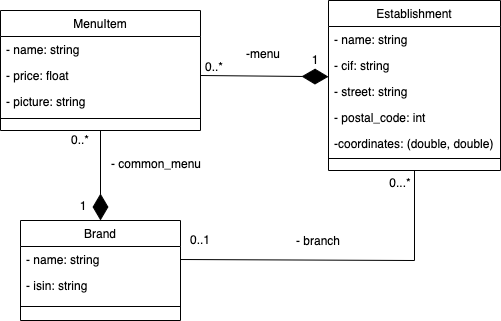

The diagram above was exported from draw.io. Its source (the exported page's mxGraphModel, read from the mxfile embedded in the PNG):
<mxGraphModel dx="2066" dy="1186" grid="1" gridSize="10" guides="1" tooltips="1" connect="1" arrows="1" fold="1" page="1" pageScale="1" pageWidth="827" pageHeight="1169" math="0" shadow="0">
  <root>
    <mxCell id="WIyWlLk6GJQsqaUBKTNV-0" />
    <mxCell id="WIyWlLk6GJQsqaUBKTNV-1" parent="WIyWlLk6GJQsqaUBKTNV-0" />
    <mxCell id="zkfFHV4jXpPFQw0GAbJ--0" value="MenuItem" style="swimlane;fontStyle=0;align=center;verticalAlign=top;childLayout=stackLayout;horizontal=1;startSize=26;horizontalStack=0;resizeParent=1;resizeLast=0;collapsible=1;marginBottom=0;rounded=0;shadow=0;strokeWidth=1;" parent="WIyWlLk6GJQsqaUBKTNV-1" vertex="1">
      <mxGeometry x="180" y="130" width="200" height="120" as="geometry">
        <mxRectangle x="230" y="140" width="160" height="26" as="alternateBounds" />
      </mxGeometry>
    </mxCell>
    <mxCell id="zkfFHV4jXpPFQw0GAbJ--1" value="- name: string" style="text;align=left;verticalAlign=top;spacingLeft=4;spacingRight=4;overflow=hidden;rotatable=0;points=[[0,0.5],[1,0.5]];portConstraint=eastwest;" parent="zkfFHV4jXpPFQw0GAbJ--0" vertex="1">
      <mxGeometry y="26" width="200" height="26" as="geometry" />
    </mxCell>
    <mxCell id="roKX6iJSSk0GS0lAiu9G-1" value="- price: float" style="text;align=left;verticalAlign=top;spacingLeft=4;spacingRight=4;overflow=hidden;rotatable=0;points=[[0,0.5],[1,0.5]];portConstraint=eastwest;" parent="zkfFHV4jXpPFQw0GAbJ--0" vertex="1">
      <mxGeometry y="52" width="200" height="26" as="geometry" />
    </mxCell>
    <mxCell id="zkfFHV4jXpPFQw0GAbJ--3" value="- picture: string" style="text;align=left;verticalAlign=top;spacingLeft=4;spacingRight=4;overflow=hidden;rotatable=0;points=[[0,0.5],[1,0.5]];portConstraint=eastwest;rounded=0;shadow=0;html=0;" parent="zkfFHV4jXpPFQw0GAbJ--0" vertex="1">
      <mxGeometry y="78" width="200" height="26" as="geometry" />
    </mxCell>
    <mxCell id="zkfFHV4jXpPFQw0GAbJ--4" value="" style="line;html=1;strokeWidth=1;align=left;verticalAlign=middle;spacingTop=-1;spacingLeft=3;spacingRight=3;rotatable=0;labelPosition=right;points=[];portConstraint=eastwest;" parent="zkfFHV4jXpPFQw0GAbJ--0" vertex="1">
      <mxGeometry y="104" width="200" height="8" as="geometry" />
    </mxCell>
    <mxCell id="zkfFHV4jXpPFQw0GAbJ--13" value="Brand" style="swimlane;fontStyle=0;align=center;verticalAlign=top;childLayout=stackLayout;horizontal=1;startSize=26;horizontalStack=0;resizeParent=1;resizeLast=0;collapsible=1;marginBottom=0;rounded=0;shadow=0;strokeWidth=1;" parent="WIyWlLk6GJQsqaUBKTNV-1" vertex="1">
      <mxGeometry x="200" y="340" width="160" height="100" as="geometry">
        <mxRectangle x="340" y="380" width="170" height="26" as="alternateBounds" />
      </mxGeometry>
    </mxCell>
    <mxCell id="roKX6iJSSk0GS0lAiu9G-10" value="- name: string" style="text;align=left;verticalAlign=top;spacingLeft=4;spacingRight=4;overflow=hidden;rotatable=0;points=[[0,0.5],[1,0.5]];portConstraint=eastwest;" parent="zkfFHV4jXpPFQw0GAbJ--13" vertex="1">
      <mxGeometry y="26" width="160" height="26" as="geometry" />
    </mxCell>
    <mxCell id="Hc2aFzQExDNmv5jTWdbf-7" value="- isin: string" style="text;align=left;verticalAlign=top;spacingLeft=4;spacingRight=4;overflow=hidden;rotatable=0;points=[[0,0.5],[1,0.5]];portConstraint=eastwest;" parent="zkfFHV4jXpPFQw0GAbJ--13" vertex="1">
      <mxGeometry y="52" width="160" height="26" as="geometry" />
    </mxCell>
    <mxCell id="zkfFHV4jXpPFQw0GAbJ--15" value="" style="line;html=1;strokeWidth=1;align=left;verticalAlign=middle;spacingTop=-1;spacingLeft=3;spacingRight=3;rotatable=0;labelPosition=right;points=[];portConstraint=eastwest;" parent="zkfFHV4jXpPFQw0GAbJ--13" vertex="1">
      <mxGeometry y="78" width="160" height="16" as="geometry" />
    </mxCell>
    <mxCell id="zkfFHV4jXpPFQw0GAbJ--17" value="Establishment" style="swimlane;fontStyle=0;align=center;verticalAlign=top;childLayout=stackLayout;horizontal=1;startSize=26;horizontalStack=0;resizeParent=1;resizeLast=0;collapsible=1;marginBottom=0;rounded=0;shadow=0;strokeWidth=1;" parent="WIyWlLk6GJQsqaUBKTNV-1" vertex="1">
      <mxGeometry x="508" y="120" width="172" height="170" as="geometry">
        <mxRectangle x="550" y="140" width="160" height="26" as="alternateBounds" />
      </mxGeometry>
    </mxCell>
    <mxCell id="roKX6iJSSk0GS0lAiu9G-3" value="- name: string" style="text;align=left;verticalAlign=top;spacingLeft=4;spacingRight=4;overflow=hidden;rotatable=0;points=[[0,0.5],[1,0.5]];portConstraint=eastwest;" parent="zkfFHV4jXpPFQw0GAbJ--17" vertex="1">
      <mxGeometry y="26" width="172" height="26" as="geometry" />
    </mxCell>
    <mxCell id="roKX6iJSSk0GS0lAiu9G-4" value="- cif: string" style="text;align=left;verticalAlign=top;spacingLeft=4;spacingRight=4;overflow=hidden;rotatable=0;points=[[0,0.5],[1,0.5]];portConstraint=eastwest;" parent="zkfFHV4jXpPFQw0GAbJ--17" vertex="1">
      <mxGeometry y="52" width="172" height="26" as="geometry" />
    </mxCell>
    <mxCell id="zkfFHV4jXpPFQw0GAbJ--18" value="- street: string" style="text;align=left;verticalAlign=top;spacingLeft=4;spacingRight=4;overflow=hidden;rotatable=0;points=[[0,0.5],[1,0.5]];portConstraint=eastwest;" parent="zkfFHV4jXpPFQw0GAbJ--17" vertex="1">
      <mxGeometry y="78" width="172" height="26" as="geometry" />
    </mxCell>
    <mxCell id="zkfFHV4jXpPFQw0GAbJ--21" value="- postal_code: int" style="text;align=left;verticalAlign=top;spacingLeft=4;spacingRight=4;overflow=hidden;rotatable=0;points=[[0,0.5],[1,0.5]];portConstraint=eastwest;rounded=0;shadow=0;html=0;" parent="zkfFHV4jXpPFQw0GAbJ--17" vertex="1">
      <mxGeometry y="104" width="172" height="26" as="geometry" />
    </mxCell>
    <mxCell id="Hc2aFzQExDNmv5jTWdbf-5" value="-coordinates: (double, double)" style="text;align=left;verticalAlign=top;spacingLeft=4;spacingRight=4;overflow=hidden;rotatable=0;points=[[0,0.5],[1,0.5]];portConstraint=eastwest;rounded=0;shadow=0;html=0;" parent="zkfFHV4jXpPFQw0GAbJ--17" vertex="1">
      <mxGeometry y="130" width="172" height="26" as="geometry" />
    </mxCell>
    <mxCell id="zkfFHV4jXpPFQw0GAbJ--23" value="" style="line;html=1;strokeWidth=1;align=left;verticalAlign=middle;spacingTop=-1;spacingLeft=3;spacingRight=3;rotatable=0;labelPosition=right;points=[];portConstraint=eastwest;" parent="zkfFHV4jXpPFQw0GAbJ--17" vertex="1">
      <mxGeometry y="156" width="172" height="4" as="geometry" />
    </mxCell>
    <mxCell id="roKX6iJSSk0GS0lAiu9G-9" value="" style="endArrow=diamondThin;endFill=1;endSize=24;html=1;rounded=0;exitX=0.5;exitY=1;exitDx=0;exitDy=0;entryX=0.5;entryY=0;entryDx=0;entryDy=0;" parent="WIyWlLk6GJQsqaUBKTNV-1" source="zkfFHV4jXpPFQw0GAbJ--0" target="zkfFHV4jXpPFQw0GAbJ--13" edge="1">
      <mxGeometry width="160" relative="1" as="geometry">
        <mxPoint x="170" y="350" as="sourcePoint" />
        <mxPoint x="330" y="350" as="targetPoint" />
      </mxGeometry>
    </mxCell>
    <mxCell id="roKX6iJSSk0GS0lAiu9G-13" value="1" style="text;html=1;strokeColor=none;fillColor=none;align=center;verticalAlign=middle;whiteSpace=wrap;rounded=0;" parent="WIyWlLk6GJQsqaUBKTNV-1" vertex="1">
      <mxGeometry x="253" y="316" width="20" height="20" as="geometry" />
    </mxCell>
    <mxCell id="Hc2aFzQExDNmv5jTWdbf-0" value="" style="endArrow=diamondThin;endFill=1;endSize=24;html=1;rounded=0;exitX=1;exitY=0.5;exitDx=0;exitDy=0;entryX=0;entryY=-0.069;entryDx=0;entryDy=0;entryPerimeter=0;" parent="WIyWlLk6GJQsqaUBKTNV-1" source="roKX6iJSSk0GS0lAiu9G-1" target="zkfFHV4jXpPFQw0GAbJ--18" edge="1">
      <mxGeometry width="160" relative="1" as="geometry">
        <mxPoint x="430" y="170" as="sourcePoint" />
        <mxPoint x="510" y="195" as="targetPoint" />
      </mxGeometry>
    </mxCell>
    <mxCell id="roKX6iJSSk0GS0lAiu9G-15" value="0..*" style="text;html=1;strokeColor=none;fillColor=none;align=center;verticalAlign=middle;whiteSpace=wrap;rounded=0;" parent="WIyWlLk6GJQsqaUBKTNV-1" vertex="1">
      <mxGeometry x="250" y="250" width="20" height="20" as="geometry" />
    </mxCell>
    <mxCell id="roKX6iJSSk0GS0lAiu9G-17" value="0..*" style="text;html=1;strokeColor=none;fillColor=none;align=center;verticalAlign=middle;whiteSpace=wrap;rounded=0;" parent="WIyWlLk6GJQsqaUBKTNV-1" vertex="1">
      <mxGeometry x="384" y="177" width="20" height="20" as="geometry" />
    </mxCell>
    <mxCell id="roKX6iJSSk0GS0lAiu9G-18" value="1" style="text;html=1;strokeColor=none;fillColor=none;align=center;verticalAlign=middle;whiteSpace=wrap;rounded=0;" parent="WIyWlLk6GJQsqaUBKTNV-1" vertex="1">
      <mxGeometry x="485" y="170" width="20" height="20" as="geometry" />
    </mxCell>
    <mxCell id="Hc2aFzQExDNmv5jTWdbf-1" value="" style="endArrow=none;html=1;rounded=0;exitX=1;exitY=0.5;exitDx=0;exitDy=0;entryX=0.5;entryY=1;entryDx=0;entryDy=0;" parent="WIyWlLk6GJQsqaUBKTNV-1" source="roKX6iJSSk0GS0lAiu9G-10" target="zkfFHV4jXpPFQw0GAbJ--17" edge="1">
      <mxGeometry width="50" height="50" relative="1" as="geometry">
        <mxPoint x="414" y="370" as="sourcePoint" />
        <mxPoint x="464" y="320" as="targetPoint" />
        <Array as="points">
          <mxPoint x="594" y="380" />
        </Array>
      </mxGeometry>
    </mxCell>
    <mxCell id="Hc2aFzQExDNmv5jTWdbf-2" value="0..1" style="text;html=1;strokeColor=none;fillColor=none;align=center;verticalAlign=middle;whiteSpace=wrap;rounded=0;" parent="WIyWlLk6GJQsqaUBKTNV-1" vertex="1">
      <mxGeometry x="370" y="350" width="20" height="20" as="geometry" />
    </mxCell>
    <mxCell id="Hc2aFzQExDNmv5jTWdbf-3" value="0...*" style="text;html=1;strokeColor=none;fillColor=none;align=center;verticalAlign=middle;whiteSpace=wrap;rounded=0;" parent="WIyWlLk6GJQsqaUBKTNV-1" vertex="1">
      <mxGeometry x="570" y="293" width="20" height="20" as="geometry" />
    </mxCell>
    <mxCell id="Hc2aFzQExDNmv5jTWdbf-8" value="- branch" style="text;align=left;verticalAlign=top;spacingLeft=4;spacingRight=4;overflow=hidden;rotatable=0;points=[[0,0.5],[1,0.5]];portConstraint=eastwest;rounded=0;shadow=0;html=0;" parent="WIyWlLk6GJQsqaUBKTNV-1" vertex="1">
      <mxGeometry x="470" y="347" width="60" height="26" as="geometry" />
    </mxCell>
    <mxCell id="Hc2aFzQExDNmv5jTWdbf-9" value="- common_menu" style="text;align=left;verticalAlign=top;spacingLeft=4;spacingRight=4;overflow=hidden;rotatable=0;points=[[0,0.5],[1,0.5]];portConstraint=eastwest;rounded=0;shadow=0;html=0;" parent="WIyWlLk6GJQsqaUBKTNV-1" vertex="1">
      <mxGeometry x="285" y="270" width="200" height="26" as="geometry" />
    </mxCell>
    <mxCell id="Hc2aFzQExDNmv5jTWdbf-10" value="-menu" style="text;align=left;verticalAlign=top;spacingLeft=4;spacingRight=4;overflow=hidden;rotatable=0;points=[[0,0.5],[1,0.5]];portConstraint=eastwest;rounded=0;shadow=0;html=0;" parent="WIyWlLk6GJQsqaUBKTNV-1" vertex="1">
      <mxGeometry x="420" y="160" width="50" height="26" as="geometry" />
    </mxCell>
  </root>
</mxGraphModel>